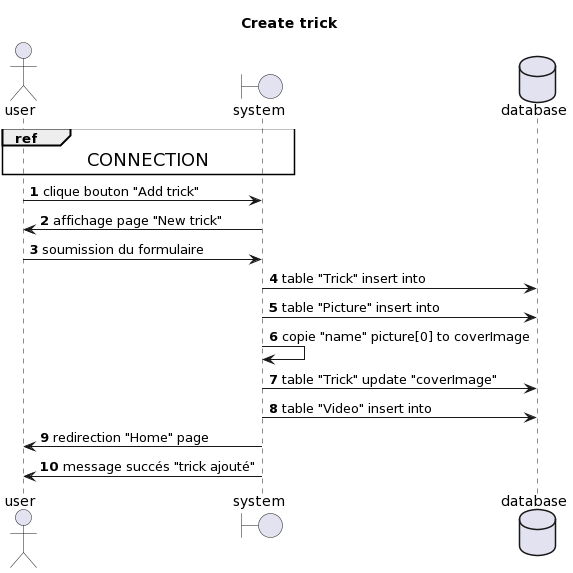

The diagram above was rendered by PlantUML. Its source (embedded in the PNG):
@startuml
autonumber
title Create trick
actor user
boundary system
database database

ref over user, system : <size:18>CONNECTION</size>
user->system: clique bouton "Add trick"
system->user: affichage page "New trick"
user->system: soumission du formulaire
system->database: table "Trick" insert into
system->database: table "Picture" insert into
system->system: copie "name" picture[0] to coverImage
system->database: table "Trick" update "coverImage" 
system->database: table "Video" insert into

system->user: redirection "Home" page
system->user: message succés "trick ajouté"
@enduml